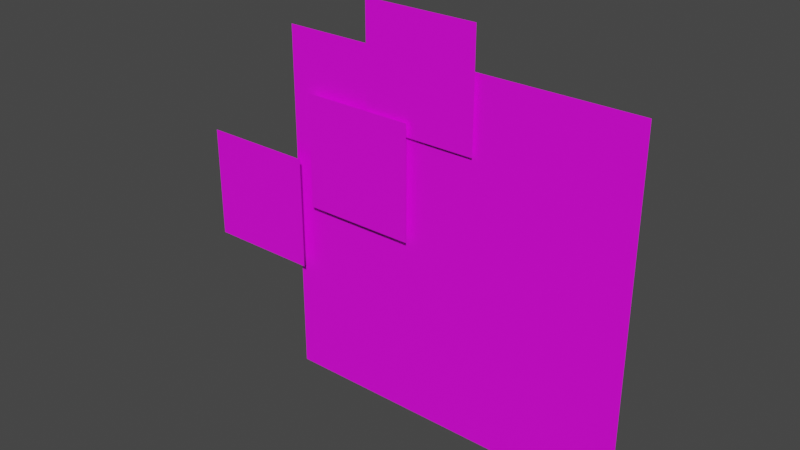 # Source: ExplodeyOne.blend  (saved by Blender 2.91.10; exported with 4.5.12 LTS)
import bpy
from mathutils import Matrix  # noqa: F401  (used for matrix-valued properties, if any)

bpy.ops.wm.read_factory_settings(use_empty=True)
scene = bpy.context.scene
scene.name = 'Scene'

# ---- collections
col_collection = bpy.data.collections.new('Collection'); scene.collection.children.link(col_collection)

# ---- images (referenced by path relative to the original .blend; pixels are not part of the script)
import os
ASSET_DIR = os.environ.get("B2B_ASSET_DIR", "")  # directory of the original .blend (textures are referenced by path, not embedded)
HERE = os.path.dirname(os.path.abspath(__file__))  # packed textures are extracted next to this script under _unpacked/

def load_image(name, relpath, width, height, colorspace="sRGB"):
    """Load a texture the original file referenced (path relative to the .blend, or extracted next to this script)."""
    p = next((c for c in (os.path.join(HERE, relpath), os.path.join(ASSET_DIR, relpath)) if relpath and os.path.exists(c)), "")
    if p:
        img = bpy.data.images.load(p, check_existing=True)
        img.name = name
    else:  # same state as the original file: an image datablock whose file is absent (Cycles renders it pink)
        img = bpy.data.images.new(name, width, height)
        img.source = "FILE"
        img.filepath = "//" + (relpath or name)
    img.colorspace_settings.name = colorspace
    return img
img_explodeyonetex_psd = load_image('ExplodeyOneTex.psd', 'ExplodeyOneTex.psd', 1024, 1024, 'sRGB')

# ---- materials (node trees are filled in below, after node groups)
mat_explodey_one = bpy.data.materials.new('Explodey One')
mat_explodey_one.surface_render_method = 'BLENDED'
mat_explodey_one.blend_method = 'BLEND'
mat_explodey_one.use_transparent_shadow = False

# ---- material node trees
mat_explodey_one.use_nodes = True; mat_explodey_one.node_tree.nodes.clear()
_N = mat_explodey_one.node_tree.nodes; _L = mat_explodey_one.node_tree.links
n0 = _N.new('ShaderNodeOutputMaterial'); n0.name = 'Material Output'; n0.location = (300, 300)
n1 = _N.new('ShaderNodeBsdfPrincipled'); n1.name = 'Principled BSDF'; n1.location = (10, 300)
n1.distribution = 'GGX'
n1.subsurface_method = 'BURLEY'
n1.inputs[3].default_value = 1.45
n1.inputs[27].default_value = (0.0, 0.0, 0.0, 1.0)
n1.inputs[28].default_value = 1.0
n2 = _N.new('ShaderNodeTexCoord'); n2.name = 'Texture Coordinate'; n2.location = (-822, 148)
n3 = _N.new('ShaderNodeMapping'); n3.name = 'Mapping'; n3.location = (-612, 165)
n3.width = 240
n4 = _N.new('ShaderNodeTexImage'); n4.name = 'Image Texture'; n4.location = (-322, 226)
n4.image = img_explodeyonetex_psd
_L.new(n1.outputs[0], n0.inputs[0])
_L.new(n4.outputs[0], n1.inputs[0])
_L.new(n3.outputs[0], n4.inputs[0])
_L.new(n2.outputs[2], n3.inputs[0])
_L.new(n4.outputs[1], n1.inputs[4])
n0.is_active_output = True

# ---- world
world_world = bpy.data.worlds.new('World'); scene.world = world_world
world_world.use_nodes = True; world_world.node_tree.nodes.clear()
_N = world_world.node_tree.nodes; _L = world_world.node_tree.links
n0 = _N.new('ShaderNodeOutputWorld'); n0.name = 'World Output'; n0.location = (300, 300)
n1 = _N.new('ShaderNodeBackground'); n1.name = 'Background'; n1.location = (10, 300)
n1.inputs[0].default_value = (0.05088, 0.05088, 0.05088, 1.0)
_L.new(n1.outputs[0], n0.inputs[0])
n0.is_active_output = True
world_world.color = (0.05088, 0.05088, 0.05088)
world_world.use_sun_shadow = False
world_world.sun_shadow_jitter_overblur = 0.0

# ---- meshes
me_explodeyone = bpy.data.meshes.new('ExplodeyOne')
me_explodeyone.from_pydata([(-0.4706, 0.0, 0.5294), (0.4706, 0.0, 0.5294), (-0.4706, 0.0, 1.471), (0.4706, 0.0, 1.471), (-0.2301, -0.01, 1.281), (0.0695, -0.01, 1.281), (-0.2301, -0.01, 1.58), (0.0695, -0.01, 1.58), (-0.405, -0.02, 1.02), (-0.1054, -0.02, 1.02), (-0.405, -0.02, 1.319), (-0.1054, -0.02, 1.319), (-0.7335, -0.03, 0.8443), (-0.4339, -0.03, 0.8443), (-0.7335, -0.03, 1.144), (-0.4339, -0.03, 1.144), (0.23, 0.01, 0.8676), (0.4196, 0.01, 0.8541), (0.2509, 0.01, 1.161), (0.4405, 0.01, 1.147), (0.008881, 0.01, 0.8212), (0.199, 0.01, 0.83), (-0.008344, 0.01, 1.193), (0.1818, 0.01, 1.202), (0.2864, 0.01, 0.9404), (0.3803, 0.01, 0.9404), (0.2864, 0.01, 1.028), (0.3803, 0.01, 1.028), (0.0551, 0.01, 0.9446), (0.1767, 0.01, 0.9446), (0.0551, 0.01, 1.037), (0.1767, 0.01, 1.037), (-0.03238, 0.01, 0.6601), (0.2393, 0.01, 0.6601), (-0.03238, 0.01, 0.8305), (0.2393, 0.01, 0.8305), (-0.04558, 0.01, 0.725), (0.2881, 0.01, 0.6926), (-0.03915, 0.01, 0.7913), (0.2945, 0.01, 0.759)], [], [(0, 2, 3, 1), (4, 6, 7, 5), (8, 10, 11, 9), (12, 14, 15, 13), (16, 18, 19, 17), (20, 22, 23, 21), (24, 26, 27, 25), (28, 30, 31, 29), (32, 34, 35, 33), (36, 38, 39, 37)])
_uv = me_explodeyone.uv_layers.new(name='UVMap')
_uv.uv.foreach_set('vector', [0.6941, 0.0001002, 0.6941, 0.705, 9.996e-05, 0.705, 0.0001, 9.99e-05, 0.9146, 9.998e-05, 0.9146, 0.219, 0.6952, 0.219, 0.6952, 9.99e-05, 0.9146, 9.998e-05, 0.9146, 0.219, 0.6952, 0.219, 0.6952, 9.99e-05, 0.9146, 9.998e-05, 0.9146, 0.219, 0.6952, 0.219, 0.6952, 9.99e-05, 0.8394, 0.4757, 0.8394, 0.6912, 0.7001, 0.6912, 0.7001, 0.4757, 1.0, 0.4069, 1.0, 0.6798, 0.8607, 0.6798, 0.8607, 0.4069, 0.763, 0.4036, 0.763, 0.4638, 0.6984, 0.4638, 0.6984, 0.4036, 0.8565, 0.4012, 0.8565, 0.4678, 0.7691, 0.4678, 0.7691, 0.4012, 0.8945, 0.2728, 0.8945, 0.3994, 0.6926, 0.3994, 0.6926, 0.2728, 0.9465, 0.2224, 0.9465, 0.2715, 0.6999, 0.2715, 0.6999, 0.2224])
me_explodeyone.materials.append(mat_explodey_one)
me_explodeyone.use_remesh_fix_poles = True
me_explodeyone.use_remesh_preserve_attributes = False
me_explodeyone.use_mirror_vertex_groups = False
me_explodeyone.update()
arm_explodeyone = bpy.data.armatures.new('ExplodeyOne')  # bones are not reproduced

# ---- objects
ob_explodeyone = bpy.data.objects.new('ExplodeyOne', me_explodeyone)
ob_rig__explodeyone = bpy.data.objects.new('Rig _ExplodeyOne', arm_explodeyone)

# ---- transforms, parenting, visibility, modifiers, constraints
ob_explodeyone.parent = ob_rig__explodeyone
ob_explodeyone.location = (0.0, 0.0, 0.0)
ob_explodeyone.lineart.crease_threshold = 0.0
_vg = ob_explodeyone.vertex_groups.new(name='Head Mover')
_vg = ob_explodeyone.vertex_groups.new(name='Bubble.002')
_vg = ob_explodeyone.vertex_groups.new(name='Bubble.001')
_vg = ob_explodeyone.vertex_groups.new(name='Bubble.000')
_vg = ob_explodeyone.vertex_groups.new(name='Eyes')
_vg = ob_explodeyone.vertex_groups.new(name='Eyes_X')
_vg = ob_explodeyone.vertex_groups.new(name='Eyes_Dots')
_vg = ob_explodeyone.vertex_groups.new(name='Mouths')
_vg = ob_explodeyone.vertex_groups.new(name='Mouth_Frown')
_vg = ob_explodeyone.vertex_groups.new(name='Mouth_Flat')
_m = ob_explodeyone.modifiers.new('Armature', 'ARMATURE')
_m.object = ob_rig__explodeyone
ob_rig__explodeyone.location = (0.0, 0.0, 0.0)
ob_rig__explodeyone.lineart.crease_threshold = 0.0

# ---- collection membership
col_collection.objects.link(ob_explodeyone)
col_collection.objects.link(ob_rig__explodeyone)

# ---- scene / render settings (as saved in the file)
scene.frame_start = 1; scene.frame_end = 48; scene.frame_set(1)
scene.render.engine = 'BLENDER_EEVEE_NEXT'
scene.cycles.use_denoising = False
scene.cycles.samples = 128
scene.cycles.sampling_pattern = 'TABULATED_SOBOL'
scene.cycles.use_adaptive_sampling = False
scene.cycles.use_light_tree = False
scene.view_settings.view_transform = 'Filmic'
bpy.context.view_layer.update()

# ---- added for rendering (the .blend has no active camera and no usable light): camera, sun
cam_auto = bpy.data.cameras.new('AutoCamera')
cam_auto.lens = 50.0
cam_auto.sensor_width = 36.0
cam_auto.clip_end = 1000.0
ob_auto_camera = bpy.data.objects.new('AutoCamera', cam_auto)
scene.collection.objects.link(ob_auto_camera)
ob_auto_camera.location = (1.34765, -1.7849, 2.2381)
ob_auto_camera.rotation_euler = (1.09748, -7.21219e-08, 0.694738)
scene.camera = ob_auto_camera
light_auto_sun = bpy.data.lights.new('AutoSun', 'SUN')
light_auto_sun.energy = 3.0
light_auto_sun.angle = 0.0523599
ob_auto_sun = bpy.data.objects.new('AutoSun', light_auto_sun)
scene.collection.objects.link(ob_auto_sun)
ob_auto_sun.rotation_euler = (0.872665, 0.174533, 0.523599)
bpy.context.view_layer.update()
